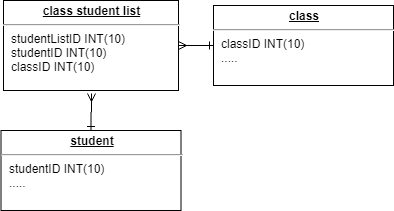

The diagram above was exported from draw.io. Its source (the exported page's mxGraphModel, read from the mxfile embedded in the PNG):
<mxGraphModel dx="940" dy="1279" grid="1" gridSize="10" guides="1" tooltips="1" connect="1" arrows="1" fold="1" page="1" pageScale="1" pageWidth="1100" pageHeight="850" background="#ffffff" math="0" shadow="0">
  <root>
    <mxCell id="0" />
    <mxCell id="1" parent="0" />
    <mxCell id="ZNbROObQ_DoBh0G1v-ZF-9" value="&lt;p style=&quot;margin: 0px ; margin-top: 4px ; text-align: center ; text-decoration: underline&quot;&gt;&lt;b&gt;class student list&lt;/b&gt;&lt;/p&gt;&lt;hr&gt;&lt;p style=&quot;margin: 0px ; margin-left: 8px&quot;&gt;studentListID INT(10)&lt;/p&gt;&lt;p style=&quot;margin: 0px ; margin-left: 8px&quot;&gt;studentID INT(10)&lt;/p&gt;&lt;p style=&quot;margin: 0px ; margin-left: 8px&quot;&gt;classID INT(10)&lt;/p&gt;" style="verticalAlign=top;align=left;overflow=fill;fontSize=12;fontFamily=Helvetica;html=1;rounded=0;shadow=0;comic=0;labelBackgroundColor=none;strokeColor=#000000;strokeWidth=1;fillColor=#ffffff;" parent="1" vertex="1">
      <mxGeometry x="530" y="90" width="175" height="90" as="geometry" />
    </mxCell>
    <mxCell id="g8y5QlBUTwGnHav04ZAo-3" value="&lt;p style=&quot;margin: 0px ; margin-top: 4px ; text-align: center ; text-decoration: underline&quot;&gt;&lt;b&gt;class&lt;/b&gt;&lt;/p&gt;&lt;hr&gt;&lt;p style=&quot;margin: 0px ; margin-left: 8px&quot;&gt;classID INT(10)&lt;/p&gt;&lt;p style=&quot;margin: 0px ; margin-left: 8px&quot;&gt;.....&lt;/p&gt;&lt;p style=&quot;margin: 0px ; margin-left: 8px&quot;&gt;&lt;br&gt;&lt;/p&gt;" style="verticalAlign=top;align=left;overflow=fill;fontSize=12;fontFamily=Helvetica;html=1;rounded=0;shadow=0;comic=0;labelBackgroundColor=none;strokeColor=#000000;strokeWidth=1;fillColor=#ffffff;" parent="1" vertex="1">
      <mxGeometry x="740" y="95" width="180" height="80" as="geometry" />
    </mxCell>
    <mxCell id="g8y5QlBUTwGnHav04ZAo-4" value="" style="endArrow=ERmany;html=1;edgeStyle=orthogonalEdgeStyle;rounded=0;exitX=0;exitY=0.5;exitDx=0;exitDy=0;startArrow=ERone;startFill=0;endFill=0;entryX=1;entryY=0.5;entryDx=0;entryDy=0;" parent="1" source="g8y5QlBUTwGnHav04ZAo-3" target="ZNbROObQ_DoBh0G1v-ZF-9" edge="1">
      <mxGeometry width="50" height="50" relative="1" as="geometry">
        <mxPoint x="470" y="220" as="sourcePoint" />
        <mxPoint x="541" y="220" as="targetPoint" />
      </mxGeometry>
    </mxCell>
    <mxCell id="gBF5MkzlzzmUKkwnbUD4-1" value="&lt;p style=&quot;margin: 0px ; margin-top: 4px ; text-align: center ; text-decoration: underline&quot;&gt;&lt;b&gt;student&lt;/b&gt;&lt;/p&gt;&lt;hr&gt;&lt;p style=&quot;margin: 0px ; margin-left: 8px&quot;&gt;studentID INT(10)&lt;/p&gt;&lt;p style=&quot;margin: 0px ; margin-left: 8px&quot;&gt;.....&lt;/p&gt;&lt;p style=&quot;margin: 0px ; margin-left: 8px&quot;&gt;&lt;br&gt;&lt;/p&gt;" style="verticalAlign=top;align=left;overflow=fill;fontSize=12;fontFamily=Helvetica;html=1;rounded=0;shadow=0;comic=0;labelBackgroundColor=none;strokeColor=#000000;strokeWidth=1;fillColor=#ffffff;" parent="1" vertex="1">
      <mxGeometry x="527.5" y="220" width="180" height="80" as="geometry" />
    </mxCell>
    <mxCell id="gBF5MkzlzzmUKkwnbUD4-2" value="" style="endArrow=ERmany;html=1;edgeStyle=orthogonalEdgeStyle;rounded=0;exitX=0.5;exitY=0;exitDx=0;exitDy=0;startArrow=ERone;startFill=0;endFill=0;" parent="1" source="gBF5MkzlzzmUKkwnbUD4-1" edge="1">
      <mxGeometry width="50" height="50" relative="1" as="geometry">
        <mxPoint x="750" y="145" as="sourcePoint" />
        <mxPoint x="618" y="183" as="targetPoint" />
      </mxGeometry>
    </mxCell>
  </root>
</mxGraphModel>